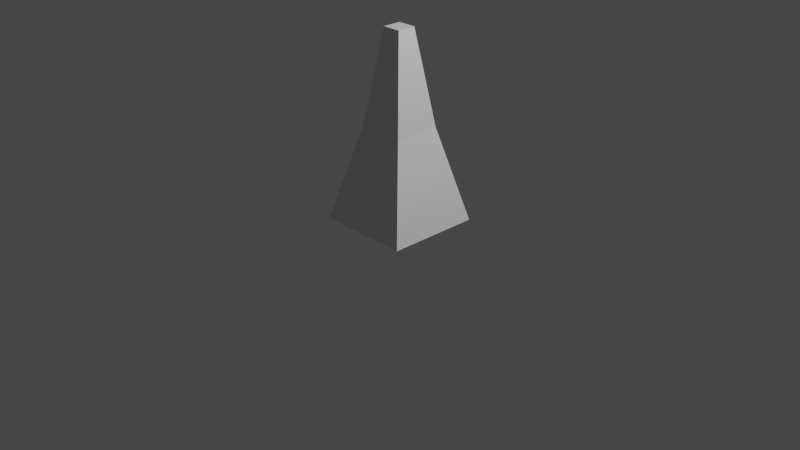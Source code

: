 # Source: Anim.blend  (saved by Blender 3.6.13; exported with 4.5.12 LTS)
import bpy
from mathutils import Matrix  # noqa: F401  (used for matrix-valued properties, if any)

bpy.ops.wm.read_factory_settings(use_empty=True)
scene = bpy.context.scene
scene.name = 'Scene'

# ---- collections
col_collection = bpy.data.collections.new('Collection'); scene.collection.children.link(col_collection)

# ---- materials (node trees are filled in below, after node groups)
mat_material = bpy.data.materials.new('Material')
mat_material.alpha_threshold = 0.0
mat_material.use_transparent_shadow = False
mat_material.roughness = 0.5
mat_material.line_color = (0.0, 0.0, 0.0, 1.0)

# ---- material node trees
mat_material.use_nodes = True; mat_material.node_tree.nodes.clear()
_N = mat_material.node_tree.nodes; _L = mat_material.node_tree.links
n0 = _N.new('ShaderNodeOutputMaterial'); n0.name = 'Material Output'; n0.location = (300, 300)
n1 = _N.new('ShaderNodeBsdfPrincipled'); n1.name = 'Principled BSDF'; n1.location = (10, 300)
n1.distribution = 'GGX'
n1.subsurface_method = 'RANDOM_WALK_SKIN'
n1.inputs[3].default_value = 1.45
n1.inputs[27].default_value = (0.0, 0.0, 0.0, 1.0)
n1.inputs[28].default_value = 1.0
_L.new(n1.outputs[0], n0.inputs[0])
n0.is_active_output = True

# ---- world
world_world = bpy.data.worlds.new('World'); scene.world = world_world
world_world.use_nodes = True; world_world.node_tree.nodes.clear()
_N = world_world.node_tree.nodes; _L = world_world.node_tree.links
n0 = _N.new('ShaderNodeOutputWorld'); n0.name = 'World Output'; n0.location = (300, 300)
n1 = _N.new('ShaderNodeBackground'); n1.name = 'Background'; n1.location = (10, 300)
n1.inputs[0].default_value = (0.05088, 0.05088, 0.05088, 1.0)
_L.new(n1.outputs[0], n0.inputs[0])
n0.is_active_output = True
world_world.color = (0.05088, 0.05088, 0.05088)
world_world.use_sun_shadow = False
world_world.sun_shadow_jitter_overblur = 0.0

# ---- cameras
cam_camera = bpy.data.cameras.new('Camera')
cam_camera.clip_end = 100.0
cam_camera.ortho_scale = 7.314

# ---- lights
light_light = bpy.data.lights.new('Light', 'POINT')
light_light.transmission_factor = 0.0
light_light.energy = 1000.0
light_light.shadow_soft_size = 0.1
light_light.shadow_maximum_resolution = 0.006
light_light.use_absolute_resolution = True

# ---- meshes
me_cube = bpy.data.meshes.new('Cube')
me_cube.from_pydata([(0.25, 0.25, 1.0), (0.5, 0.5, 0.0), (0.25, -0.25, 1.0), (0.5, -0.5, 0.0), (-0.25, 0.25, 1.0), (-0.5, 0.5, 0.0), (-0.25, -0.25, 1.0), (-0.5, -0.5, 0.0), (0.1, 0.1, 2.0), (0.1, -0.1, 2.0), (-0.1, 0.1, 2.0), (-0.1, -0.1, 2.0)], [], [(4, 6, 11, 10), (3, 2, 6, 7), (7, 6, 4, 5), (5, 1, 3, 7), (1, 0, 2, 3), (5, 4, 0, 1), (8, 10, 11, 9), (2, 0, 8, 9), (0, 4, 10, 8), (6, 2, 9, 11)])
_uv = me_cube.uv_layers.new(name='UVMap')
_uv.uv.foreach_set('vector', [0.625, 0.25, 0.625, 0.0, 0.625, 0.0, 0.625, 0.25, 0.375, 0.75, 0.625, 0.75, 0.625, 1.0, 0.375, 1.0, 0.375, 0.0, 0.625, 0.0, 0.625, 0.25, 0.375, 0.25, 0.125, 0.5, 0.375, 0.5, 0.375, 0.75, 0.125, 0.75, 0.375, 0.5, 0.625, 0.5, 0.625, 0.75, 0.375, 0.75, 0.375, 0.25, 0.625, 0.25, 0.625, 0.5, 0.375, 0.5, 0.625, 0.5, 0.875, 0.5, 0.875, 0.75, 0.625, 0.75, 0.625, 0.75, 0.625, 0.5, 0.625, 0.5, 0.625, 0.75, 0.625, 0.5, 0.625, 0.25, 0.625, 0.25, 0.625, 0.5, 0.625, 1.0, 0.625, 0.75, 0.625, 0.75, 0.625, 1.0])
me_cube.materials.append(mat_material)
me_cube.use_mirror_vertex_groups = False
me_cube.update()
arm_armature = bpy.data.armatures.new('Armature')  # bones are not reproduced

# ---- objects
ob_light = bpy.data.objects.new('Light', light_light)
ob_camera = bpy.data.objects.new('Camera', cam_camera)
ob_cube = bpy.data.objects.new('Cube', me_cube)
ob_armature = bpy.data.objects.new('Armature', arm_armature)

# ---- transforms, parenting, visibility, modifiers, constraints
ob_light.location = (4.076, 1.005, 5.904)
ob_light.rotation_euler = (0.6503, 0.05522, 1.866)
ob_light.lock_rotations_4d = False
ob_light.empty_display_type = 'ARROWS'
ob_light.color = (0.0, 0.0, 0.0, 0.0)
ob_light.lineart.crease_threshold = 0.0
ob_camera.location = (7.359, -6.926, 4.958)
ob_camera.rotation_euler = (1.109, 0.0, 0.8149)
ob_camera.lock_rotations_4d = False
ob_camera.empty_display_type = 'ARROWS'
ob_camera.color = (0.0, 0.0, 0.0, 0.0)
ob_camera.display_type = 'WIRE'
ob_camera.lineart.crease_threshold = 0.0
ob_cube.parent = ob_armature
ob_cube.location = (0.0, 0.0, 0.0)
ob_cube.lock_rotations_4d = False
ob_cube.empty_display_type = 'ARROWS'
ob_cube.lineart.crease_threshold = 0.0
_vg = ob_cube.vertex_groups.new(name='1')
_vg.add([0, 1, 2, 3, 4, 5, 6, 7], 1.0, 'REPLACE')
_vg = ob_cube.vertex_groups.new(name='2')
_vg.add([0, 2, 4, 6, 8, 9, 10, 11], 1.0, 'REPLACE')
_m = ob_cube.modifiers.new('Armature', 'ARMATURE')
_m.object = ob_armature
ob_armature.location = (0.0, 0.0, 0.0)

# ---- collection membership
scene.collection.objects.link(ob_light)
scene.collection.objects.link(ob_camera)
col_collection.objects.link(ob_cube)
col_collection.objects.link(ob_armature)

# ---- scene / render settings (as saved in the file)
scene.camera = ob_camera
scene.frame_start = 1; scene.frame_end = 59; scene.frame_set(7)
scene.render.engine = 'BLENDER_EEVEE_NEXT'
scene.cycles.sampling_pattern = 'TABULATED_SOBOL'
scene.view_settings.view_transform = 'Filmic'
bpy.context.view_layer.update()
